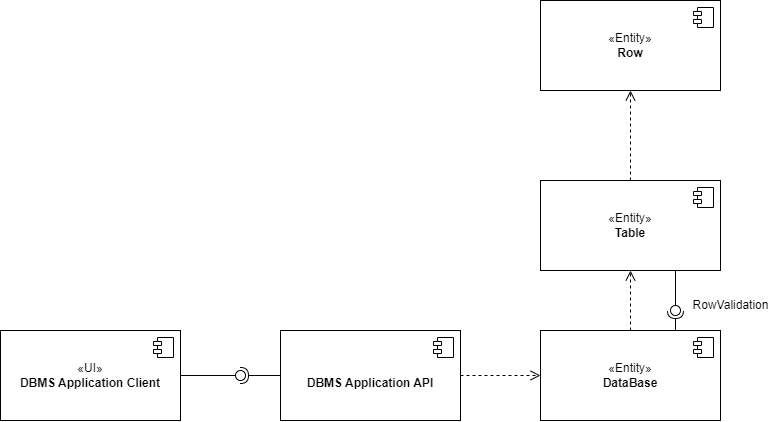

The diagram above was exported from draw.io. Its source (the exported page's mxGraphModel, read from the mxfile embedded in the PNG):
<mxGraphModel dx="1961" dy="1820" grid="1" gridSize="10" guides="1" tooltips="1" connect="1" arrows="1" fold="1" page="1" pageScale="1" pageWidth="827" pageHeight="1169" math="0" shadow="0">
  <root>
    <mxCell id="0" />
    <mxCell id="1" parent="0" />
    <mxCell id="kdCXF4XKaFcbr4PkhioS-4" value="&lt;br&gt;&lt;b&gt;DBMS Application API&lt;/b&gt;" style="html=1;dropTarget=0;whiteSpace=wrap;" vertex="1" parent="1">
      <mxGeometry x="170" y="180" width="180" height="90" as="geometry" />
    </mxCell>
    <mxCell id="kdCXF4XKaFcbr4PkhioS-5" value="" style="shape=module;jettyWidth=8;jettyHeight=4;" vertex="1" parent="kdCXF4XKaFcbr4PkhioS-4">
      <mxGeometry x="1" width="20" height="20" relative="1" as="geometry">
        <mxPoint x="-27" y="7" as="offset" />
      </mxGeometry>
    </mxCell>
    <mxCell id="kdCXF4XKaFcbr4PkhioS-6" value="" style="html=1;verticalAlign=bottom;endArrow=open;dashed=1;endSize=8;curved=0;rounded=0;exitX=1;exitY=0.5;exitDx=0;exitDy=0;" edge="1" parent="1" source="kdCXF4XKaFcbr4PkhioS-4" target="kdCXF4XKaFcbr4PkhioS-7">
      <mxGeometry relative="1" as="geometry">
        <mxPoint x="500" y="240" as="sourcePoint" />
        <mxPoint x="420" y="240" as="targetPoint" />
      </mxGeometry>
    </mxCell>
    <mxCell id="kdCXF4XKaFcbr4PkhioS-7" value="«Entity»&lt;br&gt;&lt;b&gt;DataBase&lt;/b&gt;" style="html=1;dropTarget=0;whiteSpace=wrap;" vertex="1" parent="1">
      <mxGeometry x="430" y="180" width="180" height="90" as="geometry" />
    </mxCell>
    <mxCell id="kdCXF4XKaFcbr4PkhioS-8" value="" style="shape=module;jettyWidth=8;jettyHeight=4;" vertex="1" parent="kdCXF4XKaFcbr4PkhioS-7">
      <mxGeometry x="1" width="20" height="20" relative="1" as="geometry">
        <mxPoint x="-27" y="7" as="offset" />
      </mxGeometry>
    </mxCell>
    <mxCell id="kdCXF4XKaFcbr4PkhioS-9" value="«Entity»&lt;br&gt;&lt;b&gt;Table&lt;/b&gt;" style="html=1;dropTarget=0;whiteSpace=wrap;" vertex="1" parent="1">
      <mxGeometry x="430" y="30" width="180" height="90" as="geometry" />
    </mxCell>
    <mxCell id="kdCXF4XKaFcbr4PkhioS-10" value="" style="shape=module;jettyWidth=8;jettyHeight=4;" vertex="1" parent="kdCXF4XKaFcbr4PkhioS-9">
      <mxGeometry x="1" width="20" height="20" relative="1" as="geometry">
        <mxPoint x="-27" y="7" as="offset" />
      </mxGeometry>
    </mxCell>
    <mxCell id="kdCXF4XKaFcbr4PkhioS-11" value="" style="html=1;verticalAlign=bottom;endArrow=open;dashed=1;endSize=8;curved=0;rounded=0;" edge="1" parent="1" source="kdCXF4XKaFcbr4PkhioS-7" target="kdCXF4XKaFcbr4PkhioS-9">
      <mxGeometry relative="1" as="geometry">
        <mxPoint x="360" y="245" as="sourcePoint" />
        <mxPoint x="440" y="245" as="targetPoint" />
      </mxGeometry>
    </mxCell>
    <mxCell id="kdCXF4XKaFcbr4PkhioS-12" value="" style="html=1;verticalAlign=bottom;endArrow=open;dashed=1;endSize=8;curved=0;rounded=0;exitX=0.5;exitY=0;exitDx=0;exitDy=0;" edge="1" parent="1" source="kdCXF4XKaFcbr4PkhioS-9" target="kdCXF4XKaFcbr4PkhioS-13">
      <mxGeometry relative="1" as="geometry">
        <mxPoint x="530" y="200" as="sourcePoint" />
        <mxPoint x="520" y="-60" as="targetPoint" />
      </mxGeometry>
    </mxCell>
    <mxCell id="kdCXF4XKaFcbr4PkhioS-13" value="«Entity»&lt;br&gt;&lt;b&gt;Row&lt;/b&gt;" style="html=1;dropTarget=0;whiteSpace=wrap;" vertex="1" parent="1">
      <mxGeometry x="430" y="-150" width="180" height="90" as="geometry" />
    </mxCell>
    <mxCell id="kdCXF4XKaFcbr4PkhioS-14" value="" style="shape=module;jettyWidth=8;jettyHeight=4;" vertex="1" parent="kdCXF4XKaFcbr4PkhioS-13">
      <mxGeometry x="1" width="20" height="20" relative="1" as="geometry">
        <mxPoint x="-27" y="7" as="offset" />
      </mxGeometry>
    </mxCell>
    <mxCell id="kdCXF4XKaFcbr4PkhioS-15" value="" style="ellipse;whiteSpace=wrap;html=1;align=center;aspect=fixed;fillColor=none;strokeColor=none;resizable=0;perimeter=centerPerimeter;rotatable=0;allowArrows=0;points=[];outlineConnect=1;" vertex="1" parent="1">
      <mxGeometry x="385" y="80" width="10" height="10" as="geometry" />
    </mxCell>
    <mxCell id="kdCXF4XKaFcbr4PkhioS-16" value="" style="rounded=0;orthogonalLoop=1;jettySize=auto;html=1;endArrow=halfCircle;endFill=0;endSize=6;strokeWidth=1;sketch=0;" edge="1" parent="1">
      <mxGeometry relative="1" as="geometry">
        <mxPoint x="565" y="180" as="sourcePoint" />
        <mxPoint x="565" y="160" as="targetPoint" />
      </mxGeometry>
    </mxCell>
    <mxCell id="kdCXF4XKaFcbr4PkhioS-17" value="" style="rounded=0;orthogonalLoop=1;jettySize=auto;html=1;endArrow=oval;endFill=0;sketch=0;sourcePerimeterSpacing=0;targetPerimeterSpacing=0;endSize=10;exitX=0.75;exitY=1;exitDx=0;exitDy=0;" edge="1" parent="1" source="kdCXF4XKaFcbr4PkhioS-9">
      <mxGeometry relative="1" as="geometry">
        <mxPoint x="570" y="110" as="sourcePoint" />
        <mxPoint x="565" y="160" as="targetPoint" />
      </mxGeometry>
    </mxCell>
    <mxCell id="kdCXF4XKaFcbr4PkhioS-18" value="RowValidation" style="text;html=1;align=center;verticalAlign=middle;resizable=0;points=[];autosize=1;strokeColor=none;fillColor=none;" vertex="1" parent="1">
      <mxGeometry x="570" y="140" width="100" height="30" as="geometry" />
    </mxCell>
    <mxCell id="kdCXF4XKaFcbr4PkhioS-19" value="«UI»&lt;br&gt;&lt;b&gt;DBMS Application Client&lt;/b&gt;" style="html=1;dropTarget=0;whiteSpace=wrap;" vertex="1" parent="1">
      <mxGeometry x="-110" y="180" width="180" height="90" as="geometry" />
    </mxCell>
    <mxCell id="kdCXF4XKaFcbr4PkhioS-20" value="" style="shape=module;jettyWidth=8;jettyHeight=4;" vertex="1" parent="kdCXF4XKaFcbr4PkhioS-19">
      <mxGeometry x="1" width="20" height="20" relative="1" as="geometry">
        <mxPoint x="-27" y="7" as="offset" />
      </mxGeometry>
    </mxCell>
    <mxCell id="kdCXF4XKaFcbr4PkhioS-21" value="" style="rounded=0;orthogonalLoop=1;jettySize=auto;html=1;endArrow=halfCircle;endFill=0;endSize=6;strokeWidth=1;sketch=0;" edge="1" target="kdCXF4XKaFcbr4PkhioS-23" parent="1" source="kdCXF4XKaFcbr4PkhioS-4">
      <mxGeometry relative="1" as="geometry">
        <mxPoint x="150" y="225" as="sourcePoint" />
      </mxGeometry>
    </mxCell>
    <mxCell id="kdCXF4XKaFcbr4PkhioS-22" value="" style="rounded=0;orthogonalLoop=1;jettySize=auto;html=1;endArrow=oval;endFill=0;sketch=0;sourcePerimeterSpacing=0;targetPerimeterSpacing=0;endSize=10;" edge="1" target="kdCXF4XKaFcbr4PkhioS-23" parent="1" source="kdCXF4XKaFcbr4PkhioS-19">
      <mxGeometry relative="1" as="geometry">
        <mxPoint x="110" y="225" as="sourcePoint" />
      </mxGeometry>
    </mxCell>
    <mxCell id="kdCXF4XKaFcbr4PkhioS-23" value="" style="ellipse;whiteSpace=wrap;html=1;align=center;aspect=fixed;fillColor=none;strokeColor=none;resizable=0;perimeter=centerPerimeter;rotatable=0;allowArrows=0;points=[];outlineConnect=1;" vertex="1" parent="1">
      <mxGeometry x="125" y="220" width="10" height="10" as="geometry" />
    </mxCell>
  </root>
</mxGraphModel>